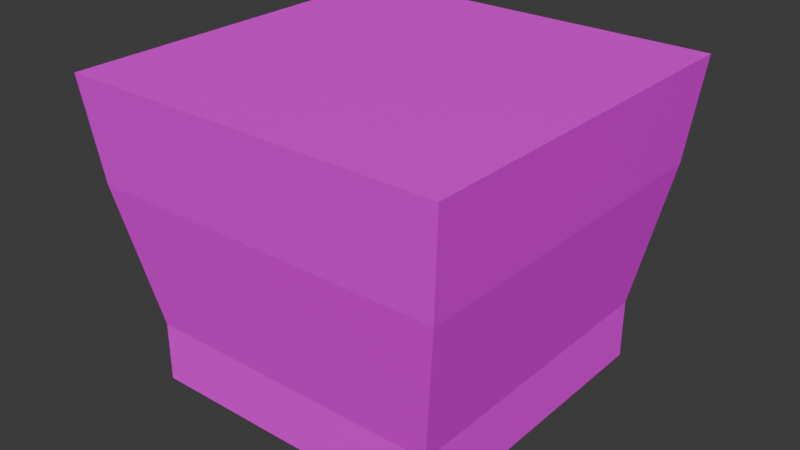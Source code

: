 # Source: B_TextureTesting.blend  (saved by Blender 4.3.34; exported with 4.5.12 LTS)
import bpy
from mathutils import Matrix  # noqa: F401  (used for matrix-valued properties, if any)

bpy.ops.wm.read_factory_settings(use_empty=True)
scene = bpy.context.scene
scene.name = 'Scene'

# ---- collections
col_collection = bpy.data.collections.new('Collection'); scene.collection.children.link(col_collection)

# ---- images (referenced by path relative to the original .blend; pixels are not part of the script)
import os
ASSET_DIR = os.environ.get("B2B_ASSET_DIR", "")  # directory of the original .blend (textures are referenced by path, not embedded)
HERE = os.path.dirname(os.path.abspath(__file__))  # packed textures are extracted next to this script under _unpacked/

def load_image(name, relpath, width, height, colorspace="sRGB"):
    """Load a texture the original file referenced (path relative to the .blend, or extracted next to this script)."""
    p = next((c for c in (os.path.join(HERE, relpath), os.path.join(ASSET_DIR, relpath)) if relpath and os.path.exists(c)), "")
    if p:
        img = bpy.data.images.load(p, check_existing=True)
        img.name = name
    else:  # same state as the original file: an image datablock whose file is absent (Cycles renders it pink)
        img = bpy.data.images.new(name, width, height)
        img.source = "FILE"
        img.filepath = "//" + (relpath or name)
    img.colorspace_settings.name = colorspace
    return img
img_t_pie_png = load_image('T_Pie.png', 'T_Pie.png', 1024, 1024, 'sRGB')

# ---- materials (node trees are filled in below, after node groups)
mat_material = bpy.data.materials.new('Material')
mat_material.alpha_threshold = 0.0
mat_material.roughness = 0.5
mat_material.line_color = (0.0, 0.0, 0.0, 1.0)

# ---- material node trees
mat_material.use_nodes = True; mat_material.node_tree.nodes.clear()
_N = mat_material.node_tree.nodes; _L = mat_material.node_tree.links
n0 = _N.new('ShaderNodeOutputMaterial'); n0.name = 'Material Output'; n0.location = (300, 300)
n1 = _N.new('ShaderNodeBsdfPrincipled'); n1.name = 'Principled BSDF'; n1.location = (10, 300)
n1.inputs[3].default_value = 1.45
n2 = _N.new('ShaderNodeTexImage'); n2.name = 'Image Texture'; n2.location = (-280, 265)
n2.image = img_t_pie_png
n2.interpolation = 'Closest'
_L.new(n1.outputs[0], n0.inputs[0])
_L.new(n2.outputs[0], n1.inputs[0])
n0.is_active_output = True

# ---- world
world_world = bpy.data.worlds.new('World'); scene.world = world_world
world_world.use_nodes = True; world_world.node_tree.nodes.clear()
_N = world_world.node_tree.nodes; _L = world_world.node_tree.links
n0 = _N.new('ShaderNodeOutputWorld'); n0.name = 'World Output'; n0.location = (300, 300)
n1 = _N.new('ShaderNodeBackground'); n1.name = 'Background'; n1.location = (10, 300)
n1.inputs[0].default_value = (0.05088, 0.05088, 0.05088, 1.0)
_L.new(n1.outputs[0], n0.inputs[0])
n0.is_active_output = True
world_world.color = (0.05088, 0.05088, 0.05088)
world_world.sun_shadow_jitter_overblur = 0.0

# ---- meshes
me_cube_001 = bpy.data.meshes.new('Cube.001')
me_cube_001.from_pydata([(-1.0, -1.0, 0.0), (-1.24, -1.24, 2.0), (-1.0, 1.0, 0.0), (-1.24, 1.24, 2.0), (1.0, -1.0, 0.0), (1.24, -1.24, 2.0), (1.0, 1.0, 0.0), (1.24, 1.24, 2.0), (-1.0, -1.0, 0.3939), (-1.0, 1.0, 0.3939), (1.0, 1.0, 0.3939), (1.0, -1.0, 0.3939), (-1.17, -1.17, 1.334), (-1.17, 1.17, 1.334), (1.17, 1.17, 1.334), (1.17, -1.17, 1.334), (-0.9131, -0.9131, 2.0), (-0.9131, 0.9131, 2.0), (0.9131, 0.9131, 2.0), (0.9131, -0.9131, 2.0), (-0.9131, 0.0, 2.0), (0.0, 0.9131, 2.0), (0.9131, 0.0, 2.0), (0.0, -0.9131, 2.0), (0.0, 0.0, 2.0)], [], [(12, 1, 3, 13), (13, 3, 7, 14), (14, 7, 5, 15), (15, 5, 1, 12), (4, 11, 8, 0), (5, 7, 18, 22, 19), (6, 10, 11, 4), (2, 9, 10, 6), (0, 8, 9, 2), (11, 15, 12, 8), (10, 14, 15, 11), (9, 13, 14, 10), (8, 12, 13, 9), (24, 20, 16, 23), (3, 1, 16, 20, 17), (1, 5, 19, 23, 16), (7, 3, 17, 21, 18), (22, 24, 23, 19), (18, 21, 24, 22), (21, 17, 20, 24)])
_uv = me_cube_001.uv_layers.new(name='UVMap')
_uv.uv.foreach_set('vector', [1.5, 0.5389, 1.5, 0.6802, 1.0, 0.6802, 1.0, 0.5389, 1.0, 0.5389, 1.0, 0.6802, 0.5, 0.6802, 0.5, 0.5389, 0.5, 0.5389, 0.5, 0.6802, 0.0, 0.6802, 0.0, 0.5389, 2.0, 0.5389, 2.0, 0.6802, 1.5, 0.6802, 1.5, 0.5389, 2.0, 0.1023, 2.0, 0.2008, 1.5, 0.2008, 1.5, 0.1023, 0.001953, 0.6813, 0.502, 0.6813, 0.502, 0.8077, 0.252, 0.8077, 0.001953, 0.8077, 0.5, 0.1023, 0.5, 0.2008, 0.0, 0.2008, 5.424e-06, 0.1023, 1.0, 0.1024, 1.0, 0.2008, 0.5, 0.2008, 0.5, 0.1023, 1.5, 0.1023, 1.5, 0.2008, 1.0, 0.2008, 1.0, 0.1024, 2.0, 0.2965, 2.0, 0.5389, 1.5, 0.5389, 1.5, 0.2965, 0.5, 0.2965, 0.5, 0.5389, 0.0, 0.5389, 0.0, 0.2965, 1.0, 0.2965, 1.0, 0.5389, 0.5, 0.5389, 0.5, 0.2965, 1.5, 0.2965, 1.5, 0.5389, 1.0, 0.5389, 1.0, 0.2965, 0.665, 0.9808, 0.3804, 0.9808, 0.3804, 0.6962, 0.665, 0.6962, 1.002, 0.6813, 1.502, 0.6813, 1.502, 0.8077, 1.252, 0.8077, 1.002, 0.8077, 1.502, 0.6813, 2.002, 0.6813, 2.002, 0.8077, 1.752, 0.8077, 1.502, 0.8077, 0.502, 0.6813, 1.002, 0.6813, 1.002, 0.8077, 0.752, 0.8077, 0.502, 0.8077, 0.665, 0.9808, 0.3804, 0.9808, 0.3804, 0.6962, 0.665, 0.6962, 0.665, 0.9808, 0.3804, 0.9808, 0.3804, 0.6962, 0.665, 0.6962, 0.665, 0.9808, 0.3804, 0.9808, 0.3804, 0.6962, 0.665, 0.6962])
_ca = me_cube_001.color_attributes.new('Attribute', 'BYTE_COLOR', 'CORNER')
_ca.data.foreach_set('color', [0.6654, 0.6654, 0.6654, 1.0, 1.0, 1.0, 1.0, 1.0, 1.0, 1.0, 1.0, 1.0, 0.6654, 0.6654, 0.6654, 1.0, 0.6654, 0.6654, 0.6654, 1.0, 1.0, 1.0, 1.0, 1.0, 1.0, 1.0, 1.0, 1.0, 0.6654, 0.6654, 0.6654, 1.0, 0.6654, 0.6654, 0.6654, 1.0, 1.0, 1.0, 1.0, 1.0, 1.0, 1.0, 1.0, 1.0, 0.6654, 0.6654, 0.6654, 1.0, 0.6654, 0.6654, 0.6654, 1.0, 1.0, 1.0, 1.0, 1.0, 1.0, 1.0, 1.0, 1.0, 0.6654, 0.6654, 0.6654, 1.0, 0.3185, 0.3185, 0.3185, 1.0, 0.491, 0.491, 0.491, 1.0, 0.491, 0.491, 0.491, 1.0, 0.3185, 0.3185, 0.3185, 1.0, 1.0, 1.0, 1.0, 1.0, 1.0, 1.0, 1.0, 1.0, 0.6654, 0.6654, 0.6654, 1.0, 0.6654, 0.6654, 0.6654, 1.0, 0.6654, 0.6654, 0.6654, 1.0, 0.3185, 0.3185, 0.3185, 1.0, 0.491, 0.491, 0.491, 1.0, 0.491, 0.491, 0.491, 1.0, 0.3185, 0.3185, 0.3185, 1.0, 0.3185, 0.3185, 0.3185, 1.0, 0.491, 0.491, 0.491, 1.0, 0.491, 0.491, 0.491, 1.0, 0.3185, 0.3185, 0.3185, 1.0, 0.3185, 0.3185, 0.3185, 1.0, 0.491, 0.491, 0.491, 1.0, 0.491, 0.491, 0.491, 1.0, 0.3185, 0.3185, 0.3185, 1.0, 0.491, 0.491, 0.491, 1.0, 0.6654, 0.6654, 0.6654, 1.0, 0.6654, 0.6654, 0.6654, 1.0, 0.491, 0.491, 0.491, 1.0, 0.491, 0.491, 0.491, 1.0, 0.6654, 0.6654, 0.6654, 1.0, 0.6654, 0.6654, 0.6654, 1.0, 0.491, 0.491, 0.491, 1.0, 0.491, 0.491, 0.491, 1.0, 0.6654, 0.6654, 0.6654, 1.0, 0.6654, 0.6654, 0.6654, 1.0, 0.491, 0.491, 0.491, 1.0, 0.491, 0.491, 0.491, 1.0, 0.6654, 0.6654, 0.6654, 1.0, 0.6654, 0.6654, 0.6654, 1.0, 0.491, 0.491, 0.491, 1.0, 0.6654, 0.6654, 0.6654, 1.0, 0.6654, 0.6654, 0.6654, 1.0, 0.6654, 0.6654, 0.6654, 1.0, 0.6654, 0.6654, 0.6654, 1.0, 1.0, 1.0, 1.0, 1.0, 1.0, 1.0, 1.0, 1.0, 0.6654, 0.6654, 0.6654, 1.0, 0.6654, 0.6654, 0.6654, 1.0, 0.6654, 0.6654, 0.6654, 1.0, 1.0, 1.0, 1.0, 1.0, 1.0, 1.0, 1.0, 1.0, 0.6654, 0.6654, 0.6654, 1.0, 0.6654, 0.6654, 0.6654, 1.0, 0.6654, 0.6654, 0.6654, 1.0, 1.0, 1.0, 1.0, 1.0, 1.0, 1.0, 1.0, 1.0, 0.6654, 0.6654, 0.6654, 1.0, 0.6654, 0.6654, 0.6654, 1.0, 0.6654, 0.6654, 0.6654, 1.0, 0.6654, 0.6654, 0.6654, 1.0, 0.6654, 0.6654, 0.6654, 1.0, 0.6654, 0.6654, 0.6654, 1.0, 0.6654, 0.6654, 0.6654, 1.0, 0.6654, 0.6654, 0.6654, 1.0, 0.6654, 0.6654, 0.6654, 1.0, 0.6654, 0.6654, 0.6654, 1.0, 0.6654, 0.6654, 0.6654, 1.0, 0.6654, 0.6654, 0.6654, 1.0, 0.6654, 0.6654, 0.6654, 1.0, 0.6654, 0.6654, 0.6654, 1.0, 0.6654, 0.6654, 0.6654, 1.0])
me_cube_001.materials.append(mat_material)
me_cube_001.update()

# ---- objects
ob_cube = bpy.data.objects.new('Cube', me_cube_001)

# ---- transforms, parenting, visibility, modifiers, constraints
ob_cube.location = (0.0, 0.0, 0.0)

# ---- collection membership
col_collection.objects.link(ob_cube)

# ---- scene / render settings (as saved in the file)
scene.frame_start = 1; scene.frame_end = 250; scene.frame_set(1)
scene.render.engine = 'BLENDER_EEVEE_NEXT'
bpy.context.view_layer.update()

# ---- added for rendering (the .blend has no active camera and no usable light): camera, sun
cam_auto = bpy.data.cameras.new('AutoCamera')
cam_auto.lens = 50.0
cam_auto.sensor_width = 36.0
cam_auto.clip_end = 1000.0
ob_auto_camera = bpy.data.objects.new('AutoCamera', cam_auto)
scene.collection.objects.link(ob_auto_camera)
ob_auto_camera.location = (3.73507, -4.48208, 3.98805)
ob_auto_camera.rotation_euler = (1.09748, -7.21219e-08, 0.694738)
scene.camera = ob_auto_camera
light_auto_sun = bpy.data.lights.new('AutoSun', 'SUN')
light_auto_sun.energy = 3.0
light_auto_sun.angle = 0.0523599
ob_auto_sun = bpy.data.objects.new('AutoSun', light_auto_sun)
scene.collection.objects.link(ob_auto_sun)
ob_auto_sun.rotation_euler = (0.872665, 0.174533, 0.523599)
bpy.context.view_layer.update()
